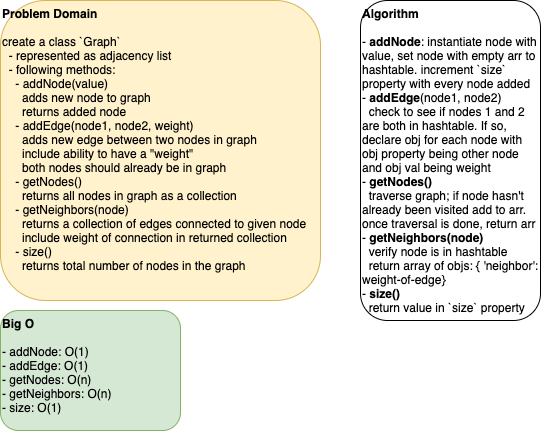

The diagram above was exported from draw.io. Its source (the exported page's mxGraphModel, read from the mxfile embedded in the PNG):
<mxGraphModel dx="621" dy="519" grid="1" gridSize="10" guides="1" tooltips="1" connect="1" arrows="1" fold="1" page="1" pageScale="1" pageWidth="850" pageHeight="1100" math="0" shadow="0">
  <root>
    <mxCell id="0" />
    <mxCell id="1" parent="0" />
    <mxCell id="2" value="&lt;b&gt;Problem Domain&lt;/b&gt;&lt;br&gt;&lt;br&gt;create a class `Graph`&lt;br&gt;&amp;nbsp; - represented as adjacency list&lt;br&gt;&amp;nbsp; - following methods:&lt;br&gt;&amp;nbsp; &amp;nbsp; - addNode(value)&lt;br&gt;&amp;nbsp; &amp;nbsp; &amp;nbsp; adds new node to graph&lt;br&gt;&amp;nbsp; &amp;nbsp; &amp;nbsp; returns added node&lt;br&gt;&amp;nbsp; &amp;nbsp; - addEdge(node1, node2, weight)&lt;br&gt;&amp;nbsp; &amp;nbsp; &amp;nbsp; adds new edge between two nodes in graph&lt;br&gt;&amp;nbsp; &amp;nbsp; &amp;nbsp; include ability to have a &quot;weight&quot;&lt;br&gt;&amp;nbsp; &amp;nbsp; &amp;nbsp; both nodes should already be in graph&lt;br&gt;&amp;nbsp; &amp;nbsp; - getNodes()&lt;br&gt;&amp;nbsp; &amp;nbsp; &amp;nbsp; returns all nodes in graph as a collection&lt;br&gt;&amp;nbsp; &amp;nbsp; - getNeighbors(node)&lt;br&gt;&amp;nbsp; &amp;nbsp; &amp;nbsp; returns a collection of edges connected to given node&lt;br&gt;&amp;nbsp; &amp;nbsp; &amp;nbsp; include weight of connection in returned collection&lt;br&gt;&amp;nbsp; &amp;nbsp; - size()&lt;br&gt;&amp;nbsp; &amp;nbsp; &amp;nbsp; returns total number of nodes in the graph" style="rounded=1;whiteSpace=wrap;html=1;fillColor=#fff2cc;strokeColor=#d6b656;verticalAlign=top;align=left;" vertex="1" parent="1">
      <mxGeometry x="10" y="10" width="320" height="300" as="geometry" />
    </mxCell>
    <mxCell id="3" value="&lt;b&gt;Algorithm&lt;/b&gt;&lt;br&gt;&lt;br&gt;- &lt;b&gt;addNode&lt;/b&gt;: instantiate node with value, set node with empty arr to hashtable. increment `size` property with every node added&lt;br&gt;- &lt;b&gt;addEdge&lt;/b&gt;(node1, node2)&lt;br&gt;&amp;nbsp; check to see if nodes 1 and 2 are both in hashtable. If so, declare obj for each node with obj property being other node and obj val being weight&lt;br&gt;- &lt;b&gt;getNodes()&lt;/b&gt;&lt;br&gt;&amp;nbsp; traverse graph; if node hasn't already been visited add to arr. once traversal is done, return arr&lt;br&gt;- &lt;b&gt;getNeighbors(node)&lt;br&gt;&lt;/b&gt;&amp;nbsp; verify node is in hashtable&lt;br&gt;&amp;nbsp; return array of objs: { 'neighbor': weight-of-edge}&amp;nbsp;&lt;br&gt;- &lt;b&gt;size()&lt;/b&gt;&lt;br&gt;&amp;nbsp; return value in `size` property" style="rounded=1;whiteSpace=wrap;html=1;align=left;verticalAlign=top;" vertex="1" parent="1">
      <mxGeometry x="370" y="10" width="180" height="320" as="geometry" />
    </mxCell>
    <mxCell id="4" value="&lt;b&gt;Big O&lt;/b&gt;&lt;br&gt;&lt;br&gt;- addNode: O(1)&lt;br&gt;- addEdge: O(1)&lt;br&gt;- getNodes: O(n)&lt;br&gt;- getNeighbors: O(n)&lt;br&gt;- size: O(1)" style="rounded=1;whiteSpace=wrap;html=1;align=left;verticalAlign=top;fillColor=#d5e8d4;strokeColor=#82b366;" vertex="1" parent="1">
      <mxGeometry x="10" y="320" width="180" height="120" as="geometry" />
    </mxCell>
  </root>
</mxGraphModel>